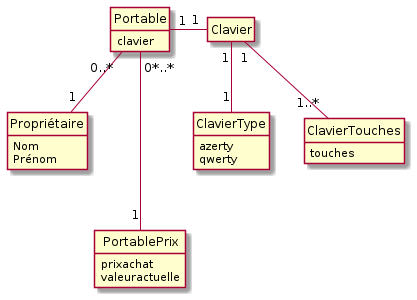

The diagram above was rendered by PlantUML. Its source (embedded in the PNG):
@startuml
'--------------------------------
' Parametres pour le dessin
'--------------------------------
hide circle
hide empty members
hide empty methods
'--------------------------------

class Portable {
 clavier
}

class ClavierType {
 azerty
 qwerty
}

class Clavier

class ClavierTouches{
 touches
}

class Propriétaire {
 Nom
 Prénom
 }

class PortablePrix {
 prixachat
 valeuractuelle
}

Portable "1" - "1" Clavier
Clavier "1" -- "1" ClavierType
Clavier "1" -- "1..*" ClavierTouches
Portable "0..*" -- "1" Propriétaire
Portable "0*..*" --- "1" PortablePrix
@enduml